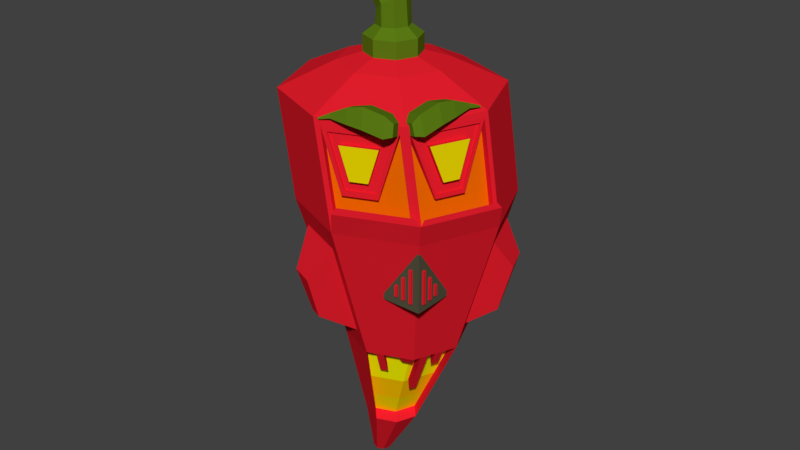 # Source: Pimentooo.blend  (saved by Blender 2.79.0; exported with 4.5.12 LTS)
import bpy
from mathutils import Matrix  # noqa: F401  (used for matrix-valued properties, if any)

bpy.ops.wm.read_factory_settings(use_empty=True)
scene = bpy.context.scene
scene.name = 'Scene'

# ---- collections
col_collection_1 = bpy.data.collections.new('Collection 1'); scene.collection.children.link(col_collection_1)

# ---- materials (node trees are filled in below, after node groups)
mat_piment = bpy.data.materials.new('Piment')
mat_piment.alpha_threshold = 0.0
mat_piment.use_transparent_shadow = False
mat_piment.diffuse_color = (0.8, 0.01314, 0.02619, 1.0)
mat_piment.roughness = 0.5
mat_cheese = bpy.data.materials.new('Cheese')
mat_cheese.alpha_threshold = 0.0
mat_cheese.use_transparent_shadow = False
mat_cheese.diffuse_color = (0.08714, 0.08258, 0.04915, 1.0)
mat_cheese.roughness = 0.5
mat_cheese.specular_intensity = 0.0
mat_olive = bpy.data.materials.new('Olive')
mat_olive.alpha_threshold = 0.0
mat_olive.use_transparent_shadow = False
mat_olive.diffuse_color = (0.1034, 0.196, 0.007352, 1.0)
mat_olive.roughness = 0.5
mat_piment_001 = bpy.data.materials.new('Piment.001')
mat_piment_001.alpha_threshold = 0.0
mat_piment_001.use_transparent_shadow = False
mat_piment_001.diffuse_color = (0.8, 0.01314, 0.02619, 1.0)
mat_piment_001.roughness = 0.5
mat_pimomo = bpy.data.materials.new('pIMOMO')
mat_pimomo.alpha_threshold = 0.0
mat_pimomo.use_transparent_shadow = False
mat_pimomo.diffuse_color = (0.8, 0.1371, 0.0, 1.0)
mat_pimomo.roughness = 0.5
mat_pimentomino = bpy.data.materials.new('Pimentomino')
mat_pimentomino.alpha_threshold = 0.0
mat_pimentomino.use_transparent_shadow = False
mat_pimentomino.diffuse_color = (0.8, 0.6515, 0.0, 1.0)
mat_pimentomino.roughness = 0.5
mat_yeloo = bpy.data.materials.new('yeloo')
mat_yeloo.alpha_threshold = 0.0
mat_yeloo.use_transparent_shadow = False
mat_yeloo.diffuse_color = (0.9551, 0.5551, 0.0, 1.0)
mat_yeloo.roughness = 0.5
mat_yellopw92 = bpy.data.materials.new('Yellopw92')
mat_yellopw92.alpha_threshold = 0.0
mat_yellopw92.use_transparent_shadow = False
mat_yellopw92.diffuse_color = (0.9718, 1.0, 0.0, 1.0)
mat_yellopw92.roughness = 0.5

# ---- material node trees

# ---- world
world_world = bpy.data.worlds.new('World'); scene.world = world_world
world_world.color = (0.05088, 0.05088, 0.05088)
world_world.use_sun_shadow = False
world_world.sun_shadow_jitter_overblur = 0.0
world_world.cycles.sampling_method = 'MANUAL'

# ---- meshes
me_cube_008 = bpy.data.meshes.new('Cube.008')
me_cube_008.from_pydata([(-1.0, -1.0, -1.0), (-1.0, -1.0, 1.0), (-1.0, 1.0, -1.0), (-1.0, 1.0, 1.0), (1.0, -1.0, -1.0), (1.0, -1.0, 1.0), (1.0, 1.0, -1.0), (1.0, 1.0, 1.0), (-1.0, -1.0, 14.57), (-1.0, 1.0, 14.57), (1.0, -1.0, 14.57), (1.0, 1.0, 14.57)], [], [(0, 1, 3, 2), (2, 3, 7, 6), (6, 7, 5, 4), (4, 5, 1, 0), (2, 6, 4, 0), (7, 3, 9, 11), (11, 9, 8, 10), (5, 7, 11, 10), (3, 1, 8, 9), (1, 5, 10, 8)])
me_cube_008.materials.append(mat_piment)
me_cube_008.use_remesh_preserve_volume = False
me_cube_008.use_remesh_preserve_attributes = False
me_cube_008.use_mirror_vertex_groups = False
me_cube_008.update()
me_cube_007 = bpy.data.meshes.new('Cube.007')
me_cube_007.from_pydata([(-1.0, -1.0, -1.0), (-1.0, -1.0, 1.0), (-1.0, 1.0, -1.0), (-1.0, 1.0, 1.0), (1.0, -1.0, -1.0), (1.0, -1.0, 1.0), (1.0, 1.0, -1.0), (1.0, 1.0, 1.0), (-1.0, -1.0, 14.57), (-1.0, 1.0, 14.57), (1.0, -1.0, 14.57), (1.0, 1.0, 14.57)], [], [(0, 1, 3, 2), (2, 3, 7, 6), (6, 7, 5, 4), (4, 5, 1, 0), (2, 6, 4, 0), (7, 3, 9, 11), (11, 9, 8, 10), (5, 7, 11, 10), (3, 1, 8, 9), (1, 5, 10, 8)])
me_cube_007.materials.append(mat_piment)
me_cube_007.use_remesh_preserve_volume = False
me_cube_007.use_remesh_preserve_attributes = False
me_cube_007.use_mirror_vertex_groups = False
me_cube_007.update()
me_cube_006 = bpy.data.meshes.new('Cube.006')
me_cube_006.from_pydata([(-1.0, -1.0, -1.0), (-1.0, -1.0, 1.0), (-1.0, 1.0, -1.0), (-1.0, 1.0, 1.0), (1.0, -1.0, -1.0), (1.0, -1.0, 1.0), (1.0, 1.0, -1.0), (1.0, 1.0, 1.0), (-1.0, -1.0, 14.57), (-1.0, 1.0, 14.57), (1.0, -1.0, 14.57), (1.0, 1.0, 14.57)], [], [(0, 1, 3, 2), (2, 3, 7, 6), (6, 7, 5, 4), (4, 5, 1, 0), (2, 6, 4, 0), (7, 3, 9, 11), (11, 9, 8, 10), (5, 7, 11, 10), (3, 1, 8, 9), (1, 5, 10, 8)])
me_cube_006.materials.append(mat_piment)
me_cube_006.use_remesh_preserve_volume = False
me_cube_006.use_remesh_preserve_attributes = False
me_cube_006.use_mirror_vertex_groups = False
me_cube_006.update()
me_cube_005 = bpy.data.meshes.new('Cube.005')
me_cube_005.from_pydata([(-1.0, -1.0, -1.0), (-1.0, -1.0, 1.0), (-1.0, 1.0, -1.0), (-1.0, 1.0, 1.0), (1.0, -1.0, -1.0), (1.0, -1.0, 1.0), (1.0, 1.0, -1.0), (1.0, 1.0, 1.0), (-1.0, -1.0, 14.57), (-1.0, 1.0, 14.57), (1.0, -1.0, 14.57), (1.0, 1.0, 14.57)], [], [(0, 1, 3, 2), (2, 3, 7, 6), (6, 7, 5, 4), (4, 5, 1, 0), (2, 6, 4, 0), (7, 3, 9, 11), (11, 9, 8, 10), (5, 7, 11, 10), (3, 1, 8, 9), (1, 5, 10, 8)])
me_cube_005.materials.append(mat_piment)
me_cube_005.use_remesh_preserve_volume = False
me_cube_005.use_remesh_preserve_attributes = False
me_cube_005.use_mirror_vertex_groups = False
me_cube_005.update()
me_cube_004 = bpy.data.meshes.new('Cube.004')
me_cube_004.from_pydata([(-1.0, -1.0, -1.0), (-1.0, -1.0, 1.0), (-1.0, 1.0, -1.0), (-1.0, 1.0, 1.0), (1.0, -1.0, -1.0), (1.0, -1.0, 1.0), (1.0, 1.0, -1.0), (1.0, 1.0, 1.0), (-1.0, -1.0, 14.57), (-1.0, 1.0, 14.57), (1.0, -1.0, 14.57), (1.0, 1.0, 14.57)], [], [(0, 1, 3, 2), (2, 3, 7, 6), (6, 7, 5, 4), (4, 5, 1, 0), (2, 6, 4, 0), (7, 3, 9, 11), (11, 9, 8, 10), (5, 7, 11, 10), (3, 1, 8, 9), (1, 5, 10, 8)])
me_cube_004.materials.append(mat_piment)
me_cube_004.use_remesh_preserve_volume = False
me_cube_004.use_remesh_preserve_attributes = False
me_cube_004.use_mirror_vertex_groups = False
me_cube_004.update()
me_cube_003 = bpy.data.meshes.new('Cube.003')
me_cube_003.from_pydata([(-1.0, -1.0, -1.0), (-1.0, -1.0, 1.0), (-1.0, 1.0, -1.0), (-1.0, 1.0, 1.0), (1.0, -1.0, -1.0), (1.0, -1.0, 1.0), (1.0, 1.0, -1.0), (1.0, 1.0, 1.0), (-1.0, -1.0, 14.57), (-1.0, 1.0, 14.57), (1.0, -1.0, 14.57), (1.0, 1.0, 14.57)], [], [(0, 1, 3, 2), (2, 3, 7, 6), (6, 7, 5, 4), (4, 5, 1, 0), (2, 6, 4, 0), (7, 3, 9, 11), (11, 9, 8, 10), (5, 7, 11, 10), (3, 1, 8, 9), (1, 5, 10, 8)])
me_cube_003.materials.append(mat_piment)
me_cube_003.use_remesh_preserve_volume = False
me_cube_003.use_remesh_preserve_attributes = False
me_cube_003.use_mirror_vertex_groups = False
me_cube_003.update()
me_cube_002 = bpy.data.meshes.new('Cube.002')
me_cube_002.from_pydata([(-1.0, -1.0, -6.046), (-1.0, -1.0, 1.0), (-1.0, 1.0, -6.046), (-1.0, 1.0, 1.0), (1.0, -1.0, -6.046), (1.0, -1.0, 1.0), (1.0, 1.0, -6.046), (1.0, 1.0, 1.0)], [], [(0, 1, 3, 2), (2, 3, 7, 6), (6, 7, 5, 4), (4, 5, 1, 0), (2, 6, 4, 0), (7, 3, 1, 5)])
me_cube_002.materials.append(mat_cheese)
me_cube_002.use_remesh_preserve_volume = False
me_cube_002.use_remesh_preserve_attributes = False
me_cube_002.use_mirror_vertex_groups = False
me_cube_002.update()
me_cube_001 = bpy.data.meshes.new('Cube.001')
me_cube_001.from_pydata([(-1.0, -1.0, -0.4797), (-1.0, -1.0, 1.52), (-1.0, 1.0, -1.0), (-1.0, 1.0, 1.0), (1.0, -1.0, -0.4797), (1.0, -1.0, 1.52), (1.0, 1.0, -1.0), (1.0, 1.0, 1.0), (-0.7494, -2.59, -0.2291), (-0.7494, -2.59, 1.27), (0.7494, -2.59, -0.2291), (0.7494, -2.59, 1.27), (-0.2443, -4.344, 0.03357), (-0.2443, -4.344, 0.5222), (0.2443, -4.344, 0.03357), (0.2443, -4.344, 0.5222), (-0.07885, -5.557, -0.2023), (-0.07885, -5.557, -0.0446), (0.07885, -5.557, -0.2023), (0.07885, -5.557, -0.0446), (-0.5802, 1.736, -0.7985), (-0.5802, 1.736, 0.362), (0.5802, 1.736, -0.7985), (0.5802, 1.736, 0.362)], [], [(0, 1, 3, 2), (3, 7, 23, 21), (6, 7, 5, 4), (1, 0, 8, 9), (2, 6, 4, 0), (7, 3, 1, 5), (8, 10, 14, 12), (0, 4, 10, 8), (5, 1, 9, 11), (4, 5, 11, 10), (15, 13, 17, 19), (9, 8, 12, 13), (11, 9, 13, 15), (10, 11, 15, 14), (18, 19, 17, 16), (14, 15, 19, 18), (12, 14, 18, 16), (13, 12, 16, 17), (20, 21, 23, 22), (2, 3, 21, 20), (7, 6, 22, 23), (6, 2, 20, 22)])
me_cube_001.materials.append(mat_olive)
me_cube_001.use_remesh_preserve_volume = False
me_cube_001.use_remesh_preserve_attributes = False
me_cube_001.use_mirror_vertex_groups = False
me_cube_001.update()
me_cube = bpy.data.meshes.new('Cube')
me_cube.from_pydata([(-1.0, -1.0, -0.4797), (-1.0, -1.0, 1.52), (-1.0, 1.0, -1.0), (-1.0, 1.0, 1.0), (1.0, -1.0, -0.4797), (1.0, -1.0, 1.52), (1.0, 1.0, -1.0), (1.0, 1.0, 1.0), (-0.7494, -2.59, -0.2291), (-0.7494, -2.59, 1.27), (0.7494, -2.59, -0.2291), (0.7494, -2.59, 1.27), (-0.2443, -4.344, 0.03357), (-0.2443, -4.344, 0.5222), (0.2443, -4.344, 0.03357), (0.2443, -4.344, 0.5222), (-0.07885, -5.557, -0.2023), (-0.07885, -5.557, -0.0446), (0.07885, -5.557, -0.2023), (0.07885, -5.557, -0.0446), (-0.5802, 1.736, -0.7985), (-0.5802, 1.736, 0.362), (0.5802, 1.736, -0.7985), (0.5802, 1.736, 0.362)], [], [(0, 1, 3, 2), (3, 7, 23, 21), (6, 7, 5, 4), (1, 0, 8, 9), (2, 6, 4, 0), (7, 3, 1, 5), (8, 10, 14, 12), (0, 4, 10, 8), (5, 1, 9, 11), (4, 5, 11, 10), (15, 13, 17, 19), (9, 8, 12, 13), (11, 9, 13, 15), (10, 11, 15, 14), (18, 19, 17, 16), (14, 15, 19, 18), (12, 14, 18, 16), (13, 12, 16, 17), (20, 21, 23, 22), (2, 3, 21, 20), (7, 6, 22, 23), (6, 2, 20, 22)])
me_cube.materials.append(mat_olive)
me_cube.use_remesh_preserve_volume = False
me_cube.use_remesh_preserve_attributes = False
me_cube.use_mirror_vertex_groups = False
me_cube.update()
me_cylinder_008 = bpy.data.meshes.new('Cylinder.008')
me_cylinder_008.from_pydata([(-3.102e-09, 0.5836, -1.391), (-0.1611, 1.0, 1.0), (0.4127, 0.4127, -1.391), (0.546, 0.7071, 1.0), (0.5836, -2.241e-08, -1.391), (0.8389, -4.371e-08, 1.0), (0.4127, -0.4127, -1.391), (0.546, -0.7071, 1.0), (-5.413e-08, -0.5836, -1.391), (-0.1611, -1.0, 1.0), (-0.4127, -0.4127, -1.391), (-0.8682, -0.7071, 1.0), (-0.5836, 1.006e-08, -1.391), (-1.161, 1.192e-08, 1.0), (-0.4127, 0.4127, -1.391), (-0.8682, 0.7071, 1.0), (0.0, 1.0, 0.0), (0.7071, 0.7071, 0.0), (1.0, -4.371e-08, 0.0), (0.7071, -0.7071, 0.0), (-8.742e-08, -1.0, 0.0), (-0.7071, -0.7071, 0.0), (-1.0, 1.192e-08, 0.0), (-0.7071, 0.7071, 0.0), (-0.1636, 0.2724, -2.398), (0.029, 0.1926, -2.398), (0.1088, -8.472e-09, -2.398), (0.029, -0.1926, -2.398), (-0.1636, -0.2724, -2.398), (-0.3562, -0.1926, -2.398), (-0.436, 6.683e-09, -2.398), (-0.3562, 0.1926, -2.398), (-0.3726, 0.1503, -3.011), (-0.3085, 0.1238, -3.011), (-0.282, 0.05971, -3.011), (-0.3085, -0.004362, -3.011), (-0.3726, -0.0309, -3.011), (-0.4367, -0.004362, -3.011), (-0.4632, 0.05971, -3.011), (-0.4367, 0.1238, -3.011), (-0.1611, 0.5009, 1.231), (0.1931, 0.3542, 1.231), (0.3398, -1.818e-08, 1.231), (0.1931, -0.3542, 1.231), (-0.1611, -0.5009, 1.231), (-0.5153, -0.3542, 1.231), (-0.662, 9.692e-09, 1.231), (-0.5153, 0.3542, 1.231), (-0.1611, 0.2651, 1.3), (0.02631, 0.1874, 1.3), (0.1039, -7.864e-09, 1.3), (0.02631, -0.1874, 1.3), (-0.1611, -0.2651, 1.3), (-0.3485, -0.1874, 1.3), (-0.4262, 6.883e-09, 1.3), (-0.3485, 0.1874, 1.3), (-0.1611, 0.2651, 1.455), (0.02631, 0.1874, 1.455), (0.1039, -7.864e-09, 1.455), (0.02631, -0.1874, 1.455), (-0.1611, -0.2651, 1.455), (-0.3485, -0.1874, 1.455), (-0.4262, 6.883e-09, 1.455), (-0.3485, 0.1874, 1.455), (-0.1611, 0.1576, 1.536), (-0.0497, 0.1114, 1.536), (-0.003544, -3.92e-09, 1.536), (-0.0497, -0.1114, 1.536), (-0.1611, -0.1576, 1.536), (-0.2725, -0.1114, 1.536), (-0.3187, 4.847e-09, 1.536), (-0.2725, 0.1114, 1.536), (-0.1611, 0.1576, 1.732), (-0.06426, 0.1114, 1.787), (-0.02414, -3.92e-09, 1.81), (-0.06426, -0.1114, 1.787), (-0.1611, -0.1576, 1.732), (-0.258, -0.1114, 1.677), (-0.2981, 4.847e-09, 1.654), (-0.258, 0.1114, 1.677), (-0.3506, 0.1576, 2.065), (-0.2537, 0.1114, 2.12), (-0.2136, -2.477e-09, 2.143), (-0.2537, -0.1114, 2.12), (-0.3506, -0.1576, 2.065), (-0.4474, -0.1114, 2.01), (-0.4875, 6.289e-09, 1.987), (-0.4474, 0.1114, 2.01), (-0.5904, 0.03866, 2.366), (-0.5666, 0.02733, 2.38), (-0.5568, -7.998e-10, 2.385), (-0.5666, -0.02733, 2.38), (-0.5904, -0.03866, 2.366), (-0.6142, -0.02733, 2.353), (-0.624, 1.351e-09, 2.347), (-0.6142, 0.02733, 2.353), (0.5113, -0.7257, 0.9365), (-0.106, -0.9814, 0.9365), (0.6519, -0.7257, 0.06353), (0.03469, -0.9814, 0.06353), (0.4866, -0.666, 0.9325), (-0.1307, -0.9217, 0.9325), (0.6272, -0.666, 0.05955), (0.009958, -0.9217, 0.05955), (0.8321, -0.03647, 0.9484), (0.5694, -0.6706, 0.9484), (0.9766, -0.03647, 0.05158), (0.7139, -0.6706, 0.05158), (0.7672, -0.009613, 0.938), (0.5046, -0.6438, 0.938), (0.9117, -0.009613, 0.04113), (0.6491, -0.6438, 0.04113), (0.357, -0.8109, 0.3426), (0.06339, -0.9325, 0.3426), (0.3452, -0.7825, 0.3407), (0.05162, -0.9041, 0.3407), (0.8158, -0.2522, 0.3508), (0.7104, -0.5065, 0.3508), (0.7897, -0.2414, 0.3466), (0.6844, -0.4958, 0.3466), (0.46, -0.7487, 0.8865), (-0.0534, -0.9614, 0.8865), (0.3316, -0.8196, 0.3926), (0.08745, -0.9207, 0.3926), (0.4529, -0.7316, 0.8859), (-0.06052, -0.9442, 0.8859), (0.3245, -0.8024, 0.3919), (0.08033, -0.9035, 0.3919), (0.8202, -0.07572, 0.9129), (0.5887, -0.6345, 0.9129), (0.8058, -0.2658, 0.3864), (0.713, -0.4899, 0.3864), (0.801, -0.06778, 0.9105), (0.5696, -0.6265, 0.9105), (0.7866, -0.2579, 0.384), (0.6938, -0.4819, 0.384), (1.06, -0.06069, 0.2182), (0.7676, -0.7678, 0.2182), (0.06046, -1.061, 0.2182), (0.7124, -0.7864, 0.2817), (0.09515, -1.042, 0.2817), (1.037, -0.09716, 0.2698), (0.7744, -0.7313, 0.2698), (0.3553, -0.7754, 0.7908), (0.03948, -0.9062, 0.7908), (0.2763, -0.8189, 0.487), (0.1261, -0.8812, 0.487), (0.3726, -0.8172, 0.7923), (0.0568, -0.948, 0.7923), (0.2937, -0.8608, 0.4885), (0.1434, -0.923, 0.4885), (0.7667, -0.1807, 0.8083), (0.6252, -0.5225, 0.8083), (0.7579, -0.2969, 0.4863), (0.7012, -0.434, 0.4863), (0.8127, -0.1997, 0.8139), (0.6711, -0.5415, 0.8139), (0.8039, -0.316, 0.4919), (0.7471, -0.453, 0.4919), (-0.08906, -0.613, -1.17), (-0.3705, -0.4964, -1.17), (-0.08906, -0.8969, -0.2213), (-0.5712, -0.6972, -0.2213), (-0.2937, -0.8882, -0.9812), (-0.4204, -0.8357, -0.9812), (-0.2937, -1.016, -0.554), (-0.5109, -0.9262, -0.554), (0.5004, 0.3684, -1.159), (0.6144, 0.09333, -1.159), (0.6967, 0.5647, -0.2319), (0.8919, 0.09333, -0.2319), (0.7821, 0.4093, -1.001), (0.8424, 0.2636, -1.001), (0.886, 0.5132, -0.5097), (0.9894, 0.2636, -0.5097), (0.5061, 0.07851, -1.344), (0.3351, -0.3342, -1.344), (-0.07755, -0.5051, -1.344), (0.03124, 0.07851, -2.351), (-0.04855, -0.1141, -2.351), (-0.2412, -0.1939, -2.351), (-0.0818, -0.428, -1.894), (-0.3845, 0.3027, -1.894), (-0.5098, 8.372e-09, -1.894), (0.3462, -1.544e-08, -1.894), (0.2208, 0.3027, -1.894), (-0.3845, -0.3027, -1.894), (-0.0818, 0.428, -1.894), (-0.1594, -0.3495, -1.848), (0.1433, -0.2241, -1.848), (0.2687, 0.07851, -1.848), (-0.1564, -0.2861, -2.353), (-0.3587, 0.2023, -2.353), (0.1297, -9.087e-09, -2.353), (-0.3587, -0.2023, -2.353), (-0.1564, 0.2861, -2.353), (-0.2339, -0.2076, -2.306), (0.05219, 0.07851, -2.306), (-0.4425, 6.832e-09, -2.353), (0.04594, 0.2023, -2.353), (-0.03161, -0.1238, -2.306), (-0.4685, 7.427e-09, -2.176), (0.1135, 0.2411, -2.176), (0.03598, -0.1626, -2.129), (-0.1276, -0.341, -2.176), (-0.3687, 0.2411, -2.176), (0.2134, -1.154e-08, -2.176), (-0.3687, -0.2411, -2.176), (-0.1276, 0.341, -2.176), (-0.2051, -0.2624, -2.129), (0.1358, 0.07851, -2.129), (0.0843, -0.5487, -1.391), (-0.01667, -0.9402, 1.0), (0.1444, -0.9402, 0.0), (-0.1243, -0.2561, -2.398), (-0.3595, -0.02548, -3.011), (-0.08876, -0.4709, 1.231), (-0.1228, -0.2492, 1.3), (-0.1228, -0.2492, 1.455), (-0.1384, -0.1481, 1.536), (-0.1413, -0.1481, 1.743), (-0.3308, -0.1481, 2.076), (-0.5855, -0.03634, 2.369), (0.02014, -0.9292, 0.9365), (0.1608, -0.9292, 0.06353), (-0.004594, -0.8695, 0.9325), (0.136, -0.8695, 0.05955), (0.1234, -0.9076, 0.3426), (0.1116, -0.8792, 0.3407), (0.05148, -0.918, 0.8865), (0.1373, -0.9001, 0.3926), (0.04436, -0.9008, 0.8859), (0.1302, -0.8829, 0.3919), (0.2049, -1.001, 0.2182), (0.2212, -0.9899, 0.2817), (0.104, -0.8795, 0.7908), (0.1568, -0.8685, 0.487), (0.1213, -0.9213, 0.7923), (0.1741, -0.9103, 0.4885), (0.006756, -0.4702, -1.344), (-0.2018, -0.1776, -2.351), (-0.09753, -0.3239, -1.848), (-0.1926, -0.1905, -2.306), (-0.1559, -0.242, -2.129), (0.1034, -0.8904, 1.0), (-0.02862, -0.446, 1.231), (-0.091, -0.236, 1.3), (-0.091, -0.236, 1.455), (-0.1194, -0.1403, 1.536), (-0.1249, -0.1403, 1.752), (-0.3143, -0.1403, 2.086), (-0.5815, -0.03442, 2.371), (0.125, -0.8857, 0.9365), (0.1002, -0.826, 0.9325), (0.1732, -0.887, 0.3426), (0.1615, -0.8586, 0.3407), (0.1387, -0.8819, 0.8865), (0.1788, -0.8829, 0.3926), (0.1315, -0.8647, 0.8859), (0.1717, -0.8657, 0.3919), (0.1576, -0.8573, 0.7908), (0.1823, -0.8579, 0.487), (0.1749, -0.8991, 0.7923), (0.1996, -0.8997, 0.4885), (-0.04613, -0.3026, -1.848), (-0.1582, -0.1763, -2.306), (-0.1149, -0.2251, -2.129), (0.1544, -0.5197, -1.391), (0.2645, -0.8904, 0.0), (-0.09155, -0.2425, -2.398), (-0.3486, -0.02097, -3.011), (0.2656, -0.8857, 0.06353), (0.2409, -0.826, 0.05955), (0.325, -0.9511, 0.2182), (0.3261, -0.9464, 0.2817), (0.07684, -0.4412, -1.344), (-0.1691, -0.164, -2.351), (0.2163, -0.8437, 1.0), (0.02793, -0.4226, 1.231), (-0.06108, -0.2236, 1.3), (-0.06108, -0.2236, 1.455), (-0.1016, -0.1329, 1.536), (-0.1094, -0.1329, 1.761), (-0.2989, -0.1329, 2.094), (-0.5777, -0.03261, 2.373), (0.2235, -0.8449, 0.9365), (0.1988, -0.7852, 0.9325), (0.2201, -0.8676, 0.3426), (0.2083, -0.8392, 0.3407), (0.2206, -0.8479, 0.8865), (0.2178, -0.8667, 0.3926), (0.2135, -0.8307, 0.8859), (0.2107, -0.8495, 0.3919), (0.208, -0.8364, 0.7908), (0.2063, -0.848, 0.487), (0.2254, -0.8782, 0.7923), (0.2236, -0.8898, 0.4885), (0.002184, -0.2826, -1.848), (-0.1259, -0.1629, -2.306), (-0.07643, -0.2091, -2.129), (0.2203, -0.4924, -1.391), (0.3774, -0.8437, 0.0), (-0.06081, -0.2298, -2.398), (-0.3384, -0.01674, -3.011), (0.3641, -0.8449, 0.06353), (0.3394, -0.7852, 0.05955), (0.4379, -0.9044, 0.2182), (0.4246, -0.9056, 0.2817), (0.1427, -0.4139, -1.344), (-0.1384, -0.1513, -2.351), (0.3291, -0.797, 1.0), (0.08442, -0.3992, 1.231), (-0.03119, -0.2112, 1.3), (-0.03119, -0.2112, 1.455), (-0.08387, -0.1256, 1.536), (-0.09397, -0.1256, 1.77), (-0.2834, -0.1256, 2.103), (-0.5739, -0.03081, 2.375), (0.3219, -0.8041, 0.9365), (0.2972, -0.7444, 0.9325), (0.2669, -0.8482, 0.3426), (0.2551, -0.8198, 0.3407), (0.3025, -0.814, 0.8865), (0.2567, -0.8506, 0.3926), (0.2954, -0.7968, 0.8859), (0.2496, -0.8334, 0.3919), (0.2584, -0.8155, 0.7908), (0.2303, -0.838, 0.487), (0.2757, -0.8573, 0.7923), (0.2476, -0.8799, 0.4885), (0.05046, -0.2626, -1.848), (-0.09368, -0.1495, -2.306), (-0.03798, -0.1932, -2.129), (0.2861, -0.4651, -1.391), (0.4902, -0.797, 0.0), (-0.03008, -0.2171, -2.398), (-0.3282, -0.0125, -3.011), (0.4626, -0.8041, 0.06353), (0.4379, -0.7444, 0.05955), (0.5507, -0.8576, 0.2182), (0.5231, -0.8648, 0.2817), (0.2085, -0.3866, -1.344), (-0.1076, -0.1386, -2.351), (0.4982, -0.2063, -1.391), (0.6924, -0.3536, 1.0), (0.8536, -0.3536, 0.0), (0.06889, -0.0963, -2.398), (-0.2953, 0.02767, -3.011), (0.2664, -0.1771, 1.231), (0.06512, -0.09371, 1.3), (0.06512, -0.09371, 1.455), (-0.02662, -0.05571, 1.536), (-0.0442, -0.05571, 1.798), (-0.2337, -0.05571, 2.131), (-0.5617, -0.01367, 2.382), (0.7007, -0.3536, 0.9484), (0.8452, -0.3536, 0.05158), (0.6359, -0.3267, 0.938), (0.7804, -0.3267, 0.04113), (0.7631, -0.3794, 0.3508), (0.7371, -0.3686, 0.3466), (0.7045, -0.3551, 0.9129), (0.7594, -0.3778, 0.3864), (0.6853, -0.3472, 0.9105), (0.7402, -0.3699, 0.384), (0.914, -0.4142, 0.2182), (0.9057, -0.4142, 0.2698), (0.696, -0.3516, 0.8083), (0.7295, -0.3655, 0.4863), (0.7419, -0.3706, 0.8139), (0.7755, -0.3845, 0.4919), (0.4206, -0.1278, -1.344), (-0.008655, -0.01779, -2.351), (0.206, -0.07281, -1.848), (0.01029, -0.02265, -2.306), (0.08591, -0.04203, -2.129), (0.7452, -0.2262, 1.0), (0.2929, -0.1133, 1.231), (0.07911, -0.05995, 1.3), (0.07911, -0.05995, 1.455), (-0.01831, -0.03564, 1.536), (-0.03697, -0.03564, 1.802), (-0.2264, -0.03564, 2.136), (-0.5599, -0.008743, 2.383), (0.7481, -0.2393, 0.9484), (0.6832, -0.2125, 0.938), (0.7821, -0.3336, 0.3508), (0.7561, -0.3228, 0.3466), (0.7461, -0.2544, 0.9129), (0.7761, -0.3375, 0.3864), (0.727, -0.2465, 0.9105), (0.7569, -0.3295, 0.384), (0.7215, -0.29, 0.8083), (0.7398, -0.3408, 0.4863), (0.7674, -0.309, 0.8139), (0.7857, -0.3598, 0.4919), (0.2286, -0.01829, -1.848), (0.02539, 0.0138, -2.306), (0.1039, 0.001398, -2.129), (0.529, -0.132, -1.391), (0.9063, -0.2262, 0.0), (0.08326, -0.06161, -2.398), (-0.2905, 0.03922, -3.011), (0.8926, -0.2393, 0.05158), (0.8277, -0.2125, 0.04113), (0.9668, -0.2869, 0.2182), (0.953, -0.3, 0.2698), (0.4514, -0.05349, -1.344), (0.005717, 0.01691, -2.351), (0.4699, -0.2746, -1.391), (0.8051, -0.4704, 0.0), (0.05571, -0.1281, -2.398), (-0.2997, 0.01708, -3.011), (0.8018, -0.4584, 0.05158), (0.737, -0.4315, 0.04113), (0.8656, -0.5311, 0.2182), (0.8623, -0.519, 0.2698), (0.3924, -0.196, -1.344), (-0.02184, -0.04962, -2.351), (0.644, -0.4704, 1.0), (0.2422, -0.2356, 1.231), (0.05229, -0.1247, 1.3), (0.05229, -0.1247, 1.455), (-0.03425, -0.07412, 1.536), (-0.05083, -0.07412, 1.795), (-0.2403, -0.07412, 2.128), (-0.5633, -0.01818, 2.382), (0.6573, -0.4584, 0.9484), (0.5925, -0.4315, 0.938), (0.7457, -0.4214, 0.3508), (0.7197, -0.4106, 0.3466), (0.6662, -0.4474, 0.9129), (0.744, -0.4149, 0.3864), (0.647, -0.4395, 0.9105), (0.7249, -0.4069, 0.384), (0.6726, -0.4081, 0.8083), (0.7202, -0.3881, 0.4863), (0.7185, -0.4271, 0.8139), (0.7661, -0.4072, 0.4919), (0.1853, -0.1228, -1.848), (-0.003559, -0.05609, -2.306), (0.06941, -0.08188, -2.129), (0.4413, -0.3436, -1.391), (0.7561, -0.5888, 0.0), (0.04235, -0.1604, -2.398), (-0.3041, 0.006361, -3.011), (0.7579, -0.5645, 0.05158), (0.693, -0.5376, 0.04113), (0.8166, -0.6494, 0.2182), (0.8183, -0.6252, 0.2698), (0.3638, -0.2651, -1.344), (-0.03519, -0.08186, -2.351), (0.595, -0.5888, 1.0), (0.2176, -0.2949, 1.231), (0.0393, -0.1561, 1.3), (0.0393, -0.1561, 1.455), (-0.04197, -0.09277, 1.536), (-0.05755, -0.09277, 1.791), (-0.247, -0.09277, 2.124), (-0.565, -0.02276, 2.381), (0.6134, -0.5645, 0.9484), (0.5485, -0.5376, 0.938), (0.728, -0.464, 0.3508), (0.702, -0.4532, 0.3466), (0.6275, -0.5409, 0.9129), (0.7285, -0.4524, 0.3864), (0.6083, -0.533, 0.9105), (0.7093, -0.4444, 0.384), (0.6489, -0.4653, 0.8083), (0.7107, -0.4111, 0.4863), (0.6948, -0.4843, 0.8139), (0.7566, -0.4301, 0.4919), (0.1643, -0.1735, -1.848), (-0.01758, -0.08995, -2.306), (0.0527, -0.1222, -2.129), (0.2651, -0.1897, -1.873), (0.1876, -0.1112, -1.827), (0.2365, -0.2588, -1.873), (0.159, -0.1803, -1.827), (0.4344, -0.1799, -1.541), (0.3568, -0.1014, -1.495), (0.4652, -0.1056, -1.541), (0.3876, -0.02706, -1.495), (0.04132, -0.445, -1.637), (-0.03623, -0.3664, -1.59), (0.1114, -0.4159, -1.637), (0.03386, -0.3374, -1.59), (0.3683, -0.3744, -1.466), (0.3136, -0.3191, -1.433), (0.2791, -0.4113, -1.466), (0.2244, -0.356, -1.433)], [], [(16, 1, 3, 17), (17, 3, 5, 18), (7, 19, 107, 105), (19, 7, 96, 98), (20, 9, 11, 21), (21, 11, 13, 22), (11, 9, 44, 45), (22, 13, 15, 23), (23, 15, 1, 16), (442, 6, 176, 450), (14, 23, 16, 0), (12, 22, 23, 14), (10, 21, 22, 12), (8, 20, 161, 159), (211, 213, 20, 8), (442, 443, 19, 6), (17, 18, 170, 169), (0, 16, 17, 2), (31, 24, 32, 39), (198, 192, 31, 30), (199, 193, 26, 25), (191, 194, 29, 28), (192, 195, 24, 31), (195, 199, 25, 24), (401, 26, 178, 408), (194, 198, 30, 29), (32, 33, 34, 402, 347, 412, 445, 35, 336, 303, 270, 215, 36, 37, 38, 39), (29, 30, 38, 37), (214, 28, 36, 215), (25, 26, 34, 33), (30, 31, 39, 38), (28, 29, 37, 36), (444, 27, 35, 445), (24, 25, 33, 32), (47, 46, 54, 55), (1, 15, 47, 40), (3, 1, 40, 41), (376, 5, 42, 377), (13, 11, 45, 46), (310, 7, 43, 311), (15, 13, 46, 47), (5, 3, 41, 42), (312, 51, 59, 313), (45, 44, 52, 53), (377, 42, 50, 378), (41, 40, 48, 49), (40, 47, 55, 48), (46, 45, 53, 54), (311, 43, 51, 312), (42, 41, 49, 50), (56, 63, 71, 64), (50, 49, 57, 58), (55, 54, 62, 63), (53, 52, 60, 61), (378, 50, 58, 379), (49, 48, 56, 57), (48, 55, 63, 56), (54, 53, 61, 62), (69, 68, 76, 77), (62, 61, 69, 70), (313, 59, 67, 314), (58, 57, 65, 66), (63, 62, 70, 71), (61, 60, 68, 69), (379, 58, 66, 380), (57, 56, 64, 65), (79, 78, 86, 87), (380, 66, 74, 381), (65, 64, 72, 73), (64, 71, 79, 72), (70, 69, 77, 78), (314, 67, 75, 315), (66, 65, 73, 74), (71, 70, 78, 79), (85, 84, 92, 93), (77, 76, 84, 85), (381, 74, 82, 382), (73, 72, 80, 81), (72, 79, 87, 80), (78, 77, 85, 86), (315, 75, 83, 316), (74, 73, 81, 82), (89, 88, 95, 94, 93, 92, 222, 251, 284, 317, 91, 459, 426, 354, 383, 90), (382, 82, 90, 383), (81, 80, 88, 89), (80, 87, 95, 88), (86, 85, 93, 94), (316, 83, 91, 317), (82, 81, 89, 90), (87, 86, 94, 95), (97, 99, 103, 101), (446, 107, 142, 449), (9, 20, 99, 97), (212, 9, 97, 223), (226, 225, 101, 103), (319, 100, 114, 321), (337, 98, 102, 338), (98, 96, 100, 102), (403, 106, 110, 404), (452, 7, 105, 460), (18, 5, 104, 106), (18, 106, 141, 136), (447, 461, 109, 111), (106, 104, 108, 110), (105, 107, 111, 109), (108, 104, 116, 118), (227, 113, 115, 228), (97, 101, 115, 113), (112, 96, 120, 122), (100, 96, 112, 114), (462, 117, 119, 463), (385, 108, 118, 387), (105, 109, 119, 117), (116, 104, 128, 130), (121, 123, 127, 125), (223, 97, 121, 229), (97, 113, 123, 121), (320, 112, 122, 323), (125, 127, 146, 144), (229, 121, 125, 231), (122, 120, 124, 126), (323, 122, 126, 325), (130, 128, 132, 134), (386, 116, 130, 389), (460, 105, 129, 464), (105, 117, 131, 129), (134, 132, 151, 153), (464, 129, 133, 466), (129, 131, 135, 133), (389, 130, 134, 391), (339, 137, 139, 340), (405, 136, 141, 406), (99, 20, 138, 140), (334, 19, 137, 339), (107, 19, 137, 142), (400, 18, 136, 405), (19, 98, 139, 137), (224, 99, 140, 234), (145, 143, 147, 149), (231, 125, 144, 235), (126, 124, 143, 145), (325, 126, 145, 327), (237, 148, 150, 238), (327, 145, 149, 329), (144, 146, 150, 148), (235, 144, 148, 237), (153, 151, 155, 157), (466, 133, 152, 468), (133, 135, 154, 152), (391, 134, 153, 393), (470, 156, 158, 471), (468, 152, 156, 470), (152, 154, 158, 156), (393, 153, 157, 395), (162, 160, 164, 166), (21, 10, 160, 162), (10, 8, 159, 160), (20, 21, 162, 161), (163, 165, 166, 164), (159, 161, 165, 163), (161, 162, 166, 165), (160, 159, 163, 164), (169, 170, 174, 173), (2, 17, 169, 167), (18, 4, 168, 170), (4, 2, 167, 168), (171, 173, 174, 172), (168, 167, 171, 172), (170, 168, 172, 174), (167, 169, 173, 171), (242, 196, 180, 240), (473, 200, 179, 451), (211, 8, 177, 239), (335, 27, 179, 342), (184, 4, 175, 190), (191, 28, 180, 196), (8, 181, 188, 177), (206, 184, 190, 210), (450, 176, 189, 472), (239, 177, 188, 241), (10, 12, 183, 186), (0, 2, 185, 187), (14, 0, 187, 182), (8, 10, 186, 181), (2, 4, 184, 185), (12, 14, 182, 183), (26, 193, 197, 178), (204, 191, 196, 209), (474, 203, 200, 473), (243, 209, 196, 242), (207, 201, 198, 194), (208, 202, 199, 195), (205, 208, 195, 192), (204, 207, 194, 191), (202, 206, 193, 199), (201, 205, 192, 198), (183, 182, 205, 201), (185, 184, 206, 202), (181, 186, 207, 204), (182, 187, 208, 205), (187, 185, 202, 208), (186, 183, 201, 207), (241, 188, 209, 243), (472, 189, 203, 474), (181, 204, 209, 188), (193, 206, 210, 197), (264, 241, 243, 266), (266, 243, 242, 265), (275, 239, 241, 264), (28, 214, 240, 180), (239, 275, 486, 484), (265, 242, 240, 276), (260, 235, 237, 262), (146, 236, 238, 150), (262, 237, 238, 263), (127, 232, 236, 146), (258, 231, 235, 260), (271, 224, 234, 274), (20, 213, 233, 138), (138, 233, 234, 140), (123, 230, 232, 127), (256, 229, 231, 258), (113, 227, 230, 123), (252, 223, 229, 256), (254, 227, 228, 255), (99, 224, 226, 103), (101, 225, 228, 115), (272, 253, 225, 226), (244, 212, 223, 252), (84, 221, 222, 92), (76, 220, 221, 84), (68, 219, 220, 76), (60, 218, 219, 68), (44, 216, 217, 52), (52, 217, 218, 60), (9, 212, 216, 44), (269, 214, 215, 270), (267, 268, 213, 211), (300, 301, 268, 267), (302, 269, 270, 303), (277, 244, 252, 285), (305, 286, 253, 272), (287, 254, 255, 288), (285, 252, 256, 289), (289, 256, 258, 291), (304, 271, 274, 307), (291, 258, 260, 293), (295, 262, 263, 296), (293, 260, 262, 295), (298, 265, 276, 309), (300, 267, 275, 308), (308, 275, 264, 297), (299, 266, 265, 298), (297, 264, 266, 299), (214, 269, 276, 240), (236, 261, 263, 238), (232, 259, 261, 236), (213, 268, 273, 233), (233, 273, 274, 234), (230, 257, 259, 232), (227, 254, 257, 230), (224, 271, 272, 226), (225, 253, 255, 228), (221, 250, 251, 222), (220, 249, 250, 221), (219, 248, 249, 220), (218, 247, 248, 219), (216, 245, 246, 217), (217, 246, 247, 218), (212, 244, 245, 216), (330, 297, 299, 332), (332, 299, 298, 331), (341, 308, 297, 330), (333, 300, 308, 341), (331, 298, 309, 342), (326, 293, 295, 328), (328, 295, 296, 329), (324, 291, 293, 326), (337, 304, 307, 340), (322, 289, 291, 324), (318, 285, 289, 322), (320, 287, 288, 321), (338, 319, 286, 305), (310, 277, 285, 318), (335, 302, 303, 336), (333, 334, 301, 300), (269, 302, 309, 276), (261, 294, 296, 263), (259, 292, 294, 261), (268, 301, 306, 273), (273, 306, 307, 274), (257, 290, 292, 259), (254, 287, 290, 257), (271, 304, 305, 272), (253, 286, 288, 255), (250, 283, 284, 251), (249, 282, 283, 250), (248, 281, 282, 249), (247, 280, 281, 248), (245, 278, 279, 246), (246, 279, 280, 247), (244, 277, 278, 245), (6, 19, 334, 333), (27, 335, 336, 35), (7, 310, 318, 96), (102, 100, 319, 338), (112, 320, 321, 114), (96, 318, 322, 120), (120, 322, 324, 124), (98, 337, 340, 139), (124, 324, 326, 143), (147, 328, 329, 149), (143, 326, 328, 147), (200, 331, 342, 179), (341, 176, 488, 490), (176, 341, 330, 189), (203, 332, 331, 200), (189, 330, 332, 203), (302, 335, 342, 309), (294, 327, 329, 296), (292, 325, 327, 294), (301, 334, 339, 306), (306, 339, 340, 307), (290, 323, 325, 292), (287, 320, 323, 290), (304, 337, 338, 305), (286, 319, 321, 288), (283, 316, 317, 284), (282, 315, 316, 283), (281, 314, 315, 282), (280, 313, 314, 281), (278, 311, 312, 279), (279, 312, 313, 280), (277, 310, 311, 278), (396, 373, 375, 398), (398, 375, 374, 397), (407, 371, 373, 396), (397, 374, 372, 408), (436, 368, 370, 438), (392, 367, 369, 394), (394, 369, 370, 395), (434, 364, 368, 436), (390, 363, 367, 392), (410, 345, 365, 415), (415, 365, 366, 416), (432, 362, 364, 434), (388, 361, 363, 390), (384, 355, 361, 388), (429, 359, 362, 432), (428, 357, 360, 430), (386, 359, 360, 387), (404, 385, 357, 358), (376, 344, 355, 384), (413, 356, 358, 414), (403, 356, 366, 406), (425, 353, 354, 426), (424, 352, 353, 425), (423, 351, 352, 424), (422, 350, 351, 423), (421, 349, 350, 422), (420, 348, 349, 421), (419, 344, 348, 420), (401, 346, 347, 402), (411, 346, 372, 418), (399, 400, 345, 343), (407, 399, 481, 482), (4, 399, 407, 175), (4, 18, 400, 399), (26, 401, 402, 34), (106, 403, 406, 141), (5, 376, 384, 104), (110, 108, 385, 404), (116, 386, 387, 118), (104, 384, 388, 128), (128, 388, 390, 132), (132, 390, 392, 151), (155, 394, 395, 157), (151, 392, 394, 155), (197, 397, 408, 178), (175, 407, 396, 190), (210, 398, 397, 197), (190, 396, 398, 210), (368, 393, 395, 370), (364, 391, 393, 368), (345, 400, 405, 365), (365, 405, 406, 366), (362, 389, 391, 364), (359, 386, 389, 362), (357, 385, 387, 360), (356, 403, 404, 358), (353, 382, 383, 354), (352, 381, 382, 353), (351, 380, 381, 352), (350, 379, 380, 351), (349, 378, 379, 350), (348, 377, 378, 349), (344, 376, 377, 348), (346, 401, 408, 372), (444, 411, 418, 451), (452, 419, 420, 453), (453, 420, 421, 454), (454, 421, 422, 455), (455, 422, 423, 456), (456, 423, 424, 457), (457, 424, 425, 458), (458, 425, 426, 459), (446, 413, 414, 447), (461, 428, 430, 463), (462, 429, 432, 465), (465, 432, 434, 467), (448, 415, 416, 449), (443, 410, 415, 448), (467, 434, 436, 469), (469, 436, 438, 471), (373, 439, 441, 375), (375, 441, 440, 374), (371, 417, 439, 373), (374, 440, 418, 372), (367, 435, 437, 369), (369, 437, 438, 370), (363, 433, 435, 367), (361, 431, 433, 363), (355, 427, 431, 361), (359, 429, 430, 360), (358, 357, 428, 414), (344, 419, 427, 355), (356, 413, 416, 366), (346, 411, 412, 347), (343, 345, 410, 409), (343, 409, 417, 371), (154, 469, 471, 158), (135, 467, 469, 154), (19, 443, 448, 137), (137, 448, 449, 142), (131, 465, 467, 135), (117, 462, 465, 131), (109, 461, 463, 119), (107, 446, 447, 111), (83, 458, 459, 91), (75, 457, 458, 83), (67, 456, 457, 75), (59, 455, 456, 67), (51, 454, 455, 59), (43, 453, 454, 51), (7, 452, 453, 43), (27, 444, 451, 179), (439, 472, 474, 441), (441, 474, 473, 440), (417, 450, 472, 439), (440, 473, 451, 418), (435, 468, 470, 437), (437, 470, 471, 438), (433, 466, 468, 435), (431, 464, 466, 433), (427, 460, 464, 431), (429, 462, 463, 430), (414, 428, 461, 447), (419, 452, 460, 427), (413, 446, 449, 416), (411, 444, 445, 412), (409, 410, 443, 442), (417, 409, 475, 476), (475, 477, 478, 476), (450, 417, 476, 478), (409, 442, 477, 475), (442, 450, 478, 477), (481, 479, 480, 482), (371, 407, 482, 480), (399, 343, 479, 481), (343, 371, 480, 479), (485, 483, 484, 486), (211, 239, 484, 483), (267, 211, 483, 485), (275, 267, 485, 486), (487, 489, 490, 488), (176, 6, 487, 488), (6, 333, 489, 487), (333, 341, 490, 489)])
me_cylinder_008.polygons.foreach_set('material_index', [0, 0, 0, 0, 0, 0, 0, 0, 0, 0, 0, 0, 0, 0, 0, 0, 0, 0, 0, 0, 0, 0, 0, 0, 0, 0, 0, 0, 0, 0, 0, 0, 0, 0, 0, 0, 0, 0, 0, 0, 0, 0, 1, 0, 0, 0, 0, 0, 0, 0, 1, 1, 1, 1, 1, 1, 1, 1, 1, 1, 1, 1, 1, 1, 1, 1, 1, 1, 1, 1, 1, 1, 1, 1, 1, 1, 1, 1, 1, 1, 1, 1, 1, 1, 1, 1, 1, 1, 1, 1, 0, 0, 0, 0, 2, 2, 0, 0, 0, 0, 0, 0, 2, 0, 0, 0, 0, 0, 0, 0, 0, 2, 0, 0, 0, 0, 0, 0, 0, 0, 0, 0, 0, 0, 0, 0, 0, 0, 0, 0, 0, 0, 0, 0, 0, 0, 0, 0, 0, 0, 0, 0, 3, 0, 0, 0, 0, 0, 0, 0, 3, 0, 0, 0, 0, 0, 0, 0, 0, 0, 0, 0, 0, 0, 0, 0, 0, 0, 0, 0, 4, 4, 0, 0, 0, 0, 0, 0, 5, 5, 0, 0, 0, 0, 0, 0, 0, 0, 3, 3, 0, 0, 0, 0, 0, 0, 0, 0, 0, 0, 0, 0, 4, 4, 0, 0, 4, 3, 5, 0, 5, 4, 0, 0, 3, 0, 0, 0, 0, 0, 0, 0, 0, 0, 0, 0, 2, 2, 0, 1, 1, 1, 1, 0, 1, 0, 0, 0, 0, 0, 0, 2, 0, 0, 0, 0, 0, 3, 0, 4, 0, 5, 3, 4, 0, 0, 0, 0, 0, 0, 0, 0, 2, 1, 1, 1, 1, 0, 1, 0, 4, 3, 5, 0, 4, 0, 3, 0, 0, 0, 0, 0, 2, 0, 0, 0, 0, 0, 0, 0, 0, 0, 0, 0, 2, 1, 1, 1, 1, 0, 1, 0, 0, 0, 0, 2, 0, 0, 0, 0, 0, 3, 0, 4, 5, 5, 3, 4, 0, 0, 0, 0, 0, 0, 0, 0, 2, 1, 1, 1, 1, 0, 1, 0, 4, 3, 5, 4, 0, 0, 3, 0, 0, 0, 0, 0, 0, 0, 0, 2, 0, 2, 0, 0, 0, 1, 1, 1, 1, 1, 0, 0, 0, 0, 0, 0, 0, 0, 0, 0, 0, 2, 0, 0, 0, 0, 3, 0, 4, 5, 3, 4, 0, 0, 0, 0, 0, 0, 2, 0, 1, 1, 1, 1, 1, 0, 0, 0, 0, 0, 0, 1, 1, 1, 1, 1, 0, 2, 0, 0, 0, 0, 0, 0, 4, 3, 5, 4, 0, 3, 0, 0, 0, 0, 2, 0, 0, 0, 0, 0, 0, 0, 0, 0, 0, 0, 2, 0, 1, 1, 1, 1, 1, 0, 0, 0, 4, 3, 5, 4, 0, 3, 0, 0, 0, 0, 2, 0, 0, 0, 0, 0, 0, 5, 0, 0, 0, 5, 0, 0, 0, 0, 0, 0, 0, 0, 0, 0])
me_cylinder_008.materials.append(mat_piment_001)
me_cylinder_008.materials.append(mat_olive)
me_cylinder_008.materials.append(mat_pimomo)
me_cylinder_008.materials.append(mat_pimentomino)
me_cylinder_008.materials.append(mat_yeloo)
me_cylinder_008.materials.append(mat_yellopw92)
me_cylinder_008.use_remesh_preserve_volume = False
me_cylinder_008.use_remesh_preserve_attributes = False
me_cylinder_008.use_mirror_vertex_groups = False
me_cylinder_008.update()

# ---- objects
ob_cube_008 = bpy.data.objects.new('Cube.008', me_cube_008)
ob_cube_007 = bpy.data.objects.new('Cube.007', me_cube_007)
ob_cube_006 = bpy.data.objects.new('Cube.006', me_cube_006)
ob_cube_005 = bpy.data.objects.new('Cube.005', me_cube_005)
ob_cube_004 = bpy.data.objects.new('Cube.004', me_cube_004)
ob_cube_003 = bpy.data.objects.new('Cube.003', me_cube_003)
ob_cube_002 = bpy.data.objects.new('Cube.002', me_cube_002)
ob_cube_001 = bpy.data.objects.new('Cube.001', me_cube_001)
ob_cube = bpy.data.objects.new('Cube', me_cube)
ob_cylinder_005 = bpy.data.objects.new('Cylinder.005', me_cylinder_008)

# ---- transforms, parenting, visibility, modifiers, constraints
ob_cube_008.location = (-1.373, -1.612, 0.6122)
ob_cube_008.rotation_euler = (0.0, -0.0, -1.563)
ob_cube_008.scale = (0.01779, 0.01779, 0.01779)
ob_cube_008.lineart.crease_threshold = 0.0
ob_cube_007.location = (-1.373, -1.715, 0.6122)
ob_cube_007.rotation_euler = (0.0, -0.0, -1.563)
ob_cube_007.scale = (0.01779, 0.01779, 0.02669)
ob_cube_007.lineart.crease_threshold = 0.0
ob_cube_006.location = (-1.374, -1.514, 0.6122)
ob_cube_006.rotation_euler = (0.0, -0.0, -1.563)
ob_cube_006.scale = (0.01779, 0.01779, 0.008984)
ob_cube_006.lineart.crease_threshold = 0.0
ob_cube_005.location = (-1.684, -1.796, 0.6122)
ob_cube_005.scale = (0.01779, 0.01779, 0.008984)
ob_cube_005.lineart.crease_threshold = 0.0
ob_cube_004.location = (-1.483, -1.796, 0.6122)
ob_cube_004.scale = (0.01779, 0.01779, 0.02669)
ob_cube_004.lineart.crease_threshold = 0.0
ob_cube_003.location = (-1.586, -1.796, 0.6122)
ob_cube_003.scale = (0.01779, 0.01779, 0.01779)
ob_cube_003.lineart.crease_threshold = 0.0
ob_cube_002.location = (-1.627, -1.54, 1.111)
ob_cube_002.scale = (0.248, 0.248, 0.1023)
ob_cube_002.lineart.crease_threshold = 0.0
ob_cube_001.location = (-1.473, -1.568, 2.636)
ob_cube_001.rotation_euler = (-0.08675, 0.249, -3.505)
ob_cube_001.scale = (0.1177, 0.1177, 0.1177)
ob_cube_001.lineart.crease_threshold = 0.0
ob_cube.location = (-1.798, -1.962, 2.636)
ob_cube.rotation_euler = (0.009365, -0.2588, -1.253)
ob_cube.scale = (0.1177, 0.1177, 0.1177)
ob_cube.lineart.crease_threshold = 0.0
ob_cylinder_005.location = (-2.269, -0.8965, 1.338)
ob_cylinder_005.scale = (1.286, 1.286, 1.286)
ob_cylinder_005.lineart.crease_threshold = 0.0

# ---- collection membership
col_collection_1.objects.link(ob_cube_008)
col_collection_1.objects.link(ob_cube_007)
col_collection_1.objects.link(ob_cube_006)
col_collection_1.objects.link(ob_cube_005)
col_collection_1.objects.link(ob_cube_004)
col_collection_1.objects.link(ob_cube_003)
col_collection_1.objects.link(ob_cube_002)
col_collection_1.objects.link(ob_cube_001)
col_collection_1.objects.link(ob_cube)
col_collection_1.objects.link(ob_cylinder_005)

# ---- scene / render settings (as saved in the file)
scene.frame_start = 1; scene.frame_end = 250; scene.frame_set(1)
scene.render.engine = 'BLENDER_EEVEE_NEXT'
scene.render.resolution_percentage = 50
scene.render.dither_intensity = 0.0
scene.cycles.use_denoising = False
scene.cycles.samples = 128
scene.cycles.sampling_pattern = 'TABULATED_SOBOL'
scene.cycles.use_adaptive_sampling = False
scene.cycles.use_light_tree = False
scene.cycles.blur_glossy = 0.0
scene.cycles.sample_clamp_indirect = 0.0
scene.view_settings.view_transform = 'Standard'
bpy.context.view_layer.update()

# ---- added for rendering (the .blend has no active camera and no usable light): camera, sun
cam_auto = bpy.data.cameras.new('AutoCamera')
cam_auto.lens = 50.0
cam_auto.sensor_width = 36.0
cam_auto.clip_end = 1000.0
ob_auto_camera = bpy.data.objects.new('AutoCamera', cam_auto)
scene.collection.objects.link(ob_auto_camera)
ob_auto_camera.location = (5.04521, -9.81187, 6.83894)
ob_auto_camera.rotation_euler = (1.09748, -7.21219e-08, 0.694738)
scene.camera = ob_auto_camera
light_auto_sun = bpy.data.lights.new('AutoSun', 'SUN')
light_auto_sun.energy = 3.0
light_auto_sun.angle = 0.0523599
ob_auto_sun = bpy.data.objects.new('AutoSun', light_auto_sun)
scene.collection.objects.link(ob_auto_sun)
ob_auto_sun.rotation_euler = (0.872665, 0.174533, 0.523599)
bpy.context.view_layer.update()
